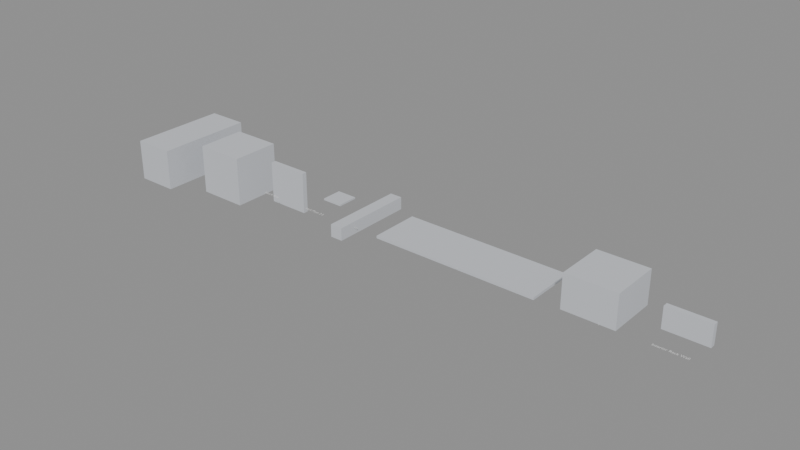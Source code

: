 # Source: KIT_HAV_HavenStation.blend  (saved by Blender 4.2.66; exported with 4.5.12 LTS)
import bpy
from mathutils import Matrix  # noqa: F401  (used for matrix-valued properties, if any)

bpy.ops.wm.read_factory_settings(use_empty=True)
scene = bpy.context.scene
scene.name = 'KIT-HAV'

# ---- collections
col_kit_hav = bpy.data.collections.new('KIT-HAV'); scene.collection.children.link(col_kit_hav)
col_kit_hav_reference = bpy.data.collections.new('KIT-HAV_Reference'); col_kit_hav.children.link(col_kit_hav_reference)

# ---- materials (node trees are filled in below, after node groups)
mat_mi_ind_kitblockout = bpy.data.materials.new('MI_IND_KitBlockout')
mat_mi_ind_kitblockout.diffuse_color = (0.6, 0.62, 0.66, 1.0)

# ---- material node trees

# ---- meshes
me_sm_kit_hav_modulecylinder12m = bpy.data.meshes.new('SM_KIT_HAV_ModuleCylinder12M')
me_sm_kit_hav_modulecylinder12m.from_pydata([(-2.5, -6.0, -2.5), (-2.5, -6.0, 2.5), (-2.5, 6.0, -2.5), (-2.5, 6.0, 2.5), (2.5, -6.0, -2.5), (2.5, -6.0, 2.5), (2.5, 6.0, -2.5), (2.5, 6.0, 2.5)], [], [(0, 1, 3, 2), (2, 3, 7, 6), (6, 7, 5, 4), (4, 5, 1, 0), (2, 6, 4, 0), (7, 3, 1, 5)])
me_sm_kit_hav_modulecylinder12m.materials.append(mat_mi_ind_kitblockout)
me_sm_kit_hav_modulecylinder12m.update()
me_sm_kit_hav_node6way = bpy.data.meshes.new('SM_KIT_HAV_Node6Way')
me_sm_kit_hav_node6way.from_pydata([(-3.0, -3.0, -3.0), (-3.0, -3.0, 3.0), (-3.0, 3.0, -3.0), (-3.0, 3.0, 3.0), (3.0, -3.0, -3.0), (3.0, -3.0, 3.0), (3.0, 3.0, -3.0), (3.0, 3.0, 3.0)], [], [(0, 1, 3, 2), (2, 3, 7, 6), (6, 7, 5, 4), (4, 5, 1, 0), (2, 6, 4, 0), (7, 3, 1, 5)])
me_sm_kit_hav_node6way.materials.append(mat_mi_ind_kitblockout)
me_sm_kit_hav_node6way.update()
me_sm_kit_hav_hatchring = bpy.data.meshes.new('SM_KIT_HAV_HatchRing')
me_sm_kit_hav_hatchring.from_pydata([(-2.5, -0.3, -2.5), (-2.5, -0.3, 2.5), (-2.5, 0.3, -2.5), (-2.5, 0.3, 2.5), (2.5, -0.3, -2.5), (2.5, -0.3, 2.5), (2.5, 0.3, -2.5), (2.5, 0.3, 2.5)], [], [(0, 1, 3, 2), (2, 3, 7, 6), (6, 7, 5, 4), (4, 5, 1, 0), (2, 6, 4, 0), (7, 3, 1, 5)])
me_sm_kit_hav_hatchring.materials.append(mat_mi_ind_kitblockout)
me_sm_kit_hav_hatchring.update()
me_sm_kit_hav_hullplate25 = bpy.data.meshes.new('SM_KIT_HAV_HullPlate25')
me_sm_kit_hav_hullplate25.from_pydata([(0.0, 0.0, 0.0), (0.0, 0.0, 0.2), (0.0, 2.5, 0.0), (0.0, 2.5, 0.2), (2.5, 0.0, 0.0), (2.5, 0.0, 0.2), (2.5, 2.5, 0.0), (2.5, 2.5, 0.2)], [], [(0, 1, 3, 2), (2, 3, 7, 6), (6, 7, 5, 4), (4, 5, 1, 0), (2, 6, 4, 0), (7, 3, 1, 5)])
me_sm_kit_hav_hullplate25.materials.append(mat_mi_ind_kitblockout)
me_sm_kit_hav_hullplate25.update()
me_sm_kit_hav_truss10m = bpy.data.meshes.new('SM_KIT_HAV_Truss10M')
me_sm_kit_hav_truss10m.from_pydata([(-0.75, -5.0, -0.75), (-0.75, -5.0, 0.75), (-0.75, 5.0, -0.75), (-0.75, 5.0, 0.75), (0.75, -5.0, -0.75), (0.75, -5.0, 0.75), (0.75, 5.0, -0.75), (0.75, 5.0, 0.75)], [], [(0, 1, 3, 2), (2, 3, 7, 6), (6, 7, 5, 4), (4, 5, 1, 0), (2, 6, 4, 0), (7, 3, 1, 5)])
me_sm_kit_hav_truss10m.materials.append(mat_mi_ind_kitblockout)
me_sm_kit_hav_truss10m.update()
me_sm_kit_hav_solarwing20 = bpy.data.meshes.new('SM_KIT_HAV_SolarWing20')
me_sm_kit_hav_solarwing20.from_pydata([(-10.0, -3.0, -0.15), (-10.0, -3.0, 0.15), (-10.0, 3.0, -0.15), (-10.0, 3.0, 0.15), (10.0, -3.0, -0.15), (10.0, -3.0, 0.15), (10.0, 3.0, -0.15), (10.0, 3.0, 0.15)], [], [(0, 1, 3, 2), (2, 3, 7, 6), (6, 7, 5, 4), (4, 5, 1, 0), (2, 6, 4, 0), (7, 3, 1, 5)])
me_sm_kit_hav_solarwing20.materials.append(mat_mi_ind_kitblockout)
me_sm_kit_hav_solarwing20.update()
me_sm_kit_hav_observationcupola = bpy.data.meshes.new('SM_KIT_HAV_ObservationCupola')
me_sm_kit_hav_observationcupola.from_pydata([(-3.0, -3.0, 0.0), (-3.0, -3.0, 4.0), (-3.0, 3.0, 0.0), (-3.0, 3.0, 4.0), (3.0, -3.0, 0.0), (3.0, -3.0, 4.0), (3.0, 3.0, 0.0), (3.0, 3.0, 4.0)], [], [(0, 1, 3, 2), (2, 3, 7, 6), (6, 7, 5, 4), (4, 5, 1, 0), (2, 6, 4, 0), (7, 3, 1, 5)])
me_sm_kit_hav_observationcupola.materials.append(mat_mi_ind_kitblockout)
me_sm_kit_hav_observationcupola.update()
me_sm_kit_hav_interiorrackwall = bpy.data.meshes.new('SM_KIT_HAV_InteriorRackWall')
me_sm_kit_hav_interiorrackwall.from_pydata([(0.0, 0.0, 0.0), (0.0, 0.0, 2.5), (0.0, 0.6, 0.0), (0.0, 0.6, 2.5), (5.0, 0.0, 0.0), (5.0, 0.0, 2.5), (5.0, 0.6, 0.0), (5.0, 0.6, 2.5)], [], [(0, 1, 3, 2), (2, 3, 7, 6), (6, 7, 5, 4), (4, 5, 1, 0), (2, 6, 4, 0), (7, 3, 1, 5)])
me_sm_kit_hav_interiorrackwall.materials.append(mat_mi_ind_kitblockout)
me_sm_kit_hav_interiorrackwall.update()

# ---- curves / text
txt_ref_label_sm_kit_hav_modulecylinder12m = bpy.data.curves.new('REF_Label_SM_KIT_HAV_ModuleCylinder12M', 'FONT')
txt_ref_label_sm_kit_hav_modulecylinder12m.dimensions = '2D'
txt_ref_label_sm_kit_hav_modulecylinder12m.body = 'Module Cylinder 12 m'
txt_ref_label_sm_kit_hav_modulecylinder12m.align_x = 'CENTER'
txt_ref_label_sm_kit_hav_modulecylinder12m.size = 0.5
txt_ref_label_sm_kit_hav_node6way = bpy.data.curves.new('REF_Label_SM_KIT_HAV_Node6Way', 'FONT')
txt_ref_label_sm_kit_hav_node6way.dimensions = '2D'
txt_ref_label_sm_kit_hav_node6way.body = 'Node 6-way'
txt_ref_label_sm_kit_hav_node6way.align_x = 'CENTER'
txt_ref_label_sm_kit_hav_node6way.size = 0.5
txt_ref_label_sm_kit_hav_hatchring = bpy.data.curves.new('REF_Label_SM_KIT_HAV_HatchRing', 'FONT')
txt_ref_label_sm_kit_hav_hatchring.dimensions = '2D'
txt_ref_label_sm_kit_hav_hatchring.body = 'Hatch Ring'
txt_ref_label_sm_kit_hav_hatchring.align_x = 'CENTER'
txt_ref_label_sm_kit_hav_hatchring.size = 0.5
txt_ref_label_sm_kit_hav_hullplate25 = bpy.data.curves.new('REF_Label_SM_KIT_HAV_HullPlate25', 'FONT')
txt_ref_label_sm_kit_hav_hullplate25.dimensions = '2D'
txt_ref_label_sm_kit_hav_hullplate25.body = 'Hull Plate 2.5'
txt_ref_label_sm_kit_hav_hullplate25.align_x = 'CENTER'
txt_ref_label_sm_kit_hav_hullplate25.size = 0.5
txt_ref_label_sm_kit_hav_truss10m = bpy.data.curves.new('REF_Label_SM_KIT_HAV_Truss10M', 'FONT')
txt_ref_label_sm_kit_hav_truss10m.dimensions = '2D'
txt_ref_label_sm_kit_hav_truss10m.body = 'Truss 10 m'
txt_ref_label_sm_kit_hav_truss10m.align_x = 'CENTER'
txt_ref_label_sm_kit_hav_truss10m.size = 0.5
txt_ref_label_sm_kit_hav_solarwing20 = bpy.data.curves.new('REF_Label_SM_KIT_HAV_SolarWing20', 'FONT')
txt_ref_label_sm_kit_hav_solarwing20.dimensions = '2D'
txt_ref_label_sm_kit_hav_solarwing20.body = 'Solar Wing 20'
txt_ref_label_sm_kit_hav_solarwing20.align_x = 'CENTER'
txt_ref_label_sm_kit_hav_solarwing20.size = 0.5
txt_ref_label_sm_kit_hav_observationcupola = bpy.data.curves.new('REF_Label_SM_KIT_HAV_ObservationCupola', 'FONT')
txt_ref_label_sm_kit_hav_observationcupola.dimensions = '2D'
txt_ref_label_sm_kit_hav_observationcupola.body = 'Observation Cupola'
txt_ref_label_sm_kit_hav_observationcupola.align_x = 'CENTER'
txt_ref_label_sm_kit_hav_observationcupola.size = 0.5
txt_ref_label_sm_kit_hav_interiorrackwall = bpy.data.curves.new('REF_Label_SM_KIT_HAV_InteriorRackWall', 'FONT')
txt_ref_label_sm_kit_hav_interiorrackwall.dimensions = '2D'
txt_ref_label_sm_kit_hav_interiorrackwall.body = 'Interior Rack Wall'
txt_ref_label_sm_kit_hav_interiorrackwall.align_x = 'CENTER'
txt_ref_label_sm_kit_hav_interiorrackwall.size = 0.5

# ---- objects
ob_kit_kit_hav = bpy.data.objects.new('KIT_KIT_HAV', None)
ob_sm_kit_hav_modulecylinder12m = bpy.data.objects.new('SM_KIT_HAV_ModuleCylinder12M', me_sm_kit_hav_modulecylinder12m)
ob_sm_kit_hav_node6way = bpy.data.objects.new('SM_KIT_HAV_Node6Way', me_sm_kit_hav_node6way)
ob_sm_kit_hav_hatchring = bpy.data.objects.new('SM_KIT_HAV_HatchRing', me_sm_kit_hav_hatchring)
ob_sm_kit_hav_hullplate25 = bpy.data.objects.new('SM_KIT_HAV_HullPlate25', me_sm_kit_hav_hullplate25)
ob_sm_kit_hav_truss10m = bpy.data.objects.new('SM_KIT_HAV_Truss10M', me_sm_kit_hav_truss10m)
ob_sm_kit_hav_solarwing20 = bpy.data.objects.new('SM_KIT_HAV_SolarWing20', me_sm_kit_hav_solarwing20)
ob_sm_kit_hav_observationcupola = bpy.data.objects.new('SM_KIT_HAV_ObservationCupola', me_sm_kit_hav_observationcupola)
ob_sm_kit_hav_interiorrackwall = bpy.data.objects.new('SM_KIT_HAV_InteriorRackWall', me_sm_kit_hav_interiorrackwall)
ob_ref_label_sm_kit_hav_modulecylinder12m = bpy.data.objects.new('REF_Label_SM_KIT_HAV_ModuleCylinder12M', txt_ref_label_sm_kit_hav_modulecylinder12m)
ob_ref_label_sm_kit_hav_node6way = bpy.data.objects.new('REF_Label_SM_KIT_HAV_Node6Way', txt_ref_label_sm_kit_hav_node6way)
ob_ref_label_sm_kit_hav_hatchring = bpy.data.objects.new('REF_Label_SM_KIT_HAV_HatchRing', txt_ref_label_sm_kit_hav_hatchring)
ob_ref_label_sm_kit_hav_hullplate25 = bpy.data.objects.new('REF_Label_SM_KIT_HAV_HullPlate25', txt_ref_label_sm_kit_hav_hullplate25)
ob_ref_label_sm_kit_hav_truss10m = bpy.data.objects.new('REF_Label_SM_KIT_HAV_Truss10M', txt_ref_label_sm_kit_hav_truss10m)
ob_ref_label_sm_kit_hav_solarwing20 = bpy.data.objects.new('REF_Label_SM_KIT_HAV_SolarWing20', txt_ref_label_sm_kit_hav_solarwing20)
ob_ref_label_sm_kit_hav_observationcupola = bpy.data.objects.new('REF_Label_SM_KIT_HAV_ObservationCupola', txt_ref_label_sm_kit_hav_observationcupola)
ob_ref_label_sm_kit_hav_interiorrackwall = bpy.data.objects.new('REF_Label_SM_KIT_HAV_InteriorRackWall', txt_ref_label_sm_kit_hav_interiorrackwall)

# ---- transforms, parenting, visibility, modifiers, constraints
ob_kit_kit_hav.location = (0.0, 0.0, 0.0)
ob_kit_kit_hav.empty_display_type = 'CUBE'
ob_sm_kit_hav_modulecylinder12m.location = (2.5, 0.0, 0.0)
ob_sm_kit_hav_node6way.location = (11.0, 0.0, 0.0)
ob_sm_kit_hav_hatchring.location = (19.5, 0.0, 0.0)
ob_sm_kit_hav_hullplate25.location = (25.0, 0.0, 0.0)
ob_sm_kit_hav_truss10m.location = (31.5, 0.0, 0.0)
ob_sm_kit_hav_solarwing20.location = (45.5, 0.0, 0.0)
ob_sm_kit_hav_observationcupola.location = (61.5, 0.0, 0.0)
ob_sm_kit_hav_interiorrackwall.location = (67.5, 0.0, 0.0)
ob_ref_label_sm_kit_hav_modulecylinder12m.location = (2.5, -3.0, 0.02)
ob_ref_label_sm_kit_hav_node6way.location = (11.0, -3.0, 0.02)
ob_ref_label_sm_kit_hav_hatchring.location = (19.5, -3.0, 0.02)
ob_ref_label_sm_kit_hav_hullplate25.location = (26.25, -3.0, 0.02)
ob_ref_label_sm_kit_hav_truss10m.location = (31.5, -3.0, 0.02)
ob_ref_label_sm_kit_hav_solarwing20.location = (45.5, -3.0, 0.02)
ob_ref_label_sm_kit_hav_observationcupola.location = (61.5, -3.0, 0.02)
ob_ref_label_sm_kit_hav_interiorrackwall.location = (70.0, -3.0, 0.02)

# ---- collection membership
scene.collection.objects.link(ob_kit_kit_hav)
col_kit_hav.objects.link(ob_sm_kit_hav_modulecylinder12m)
col_kit_hav.objects.link(ob_sm_kit_hav_node6way)
col_kit_hav.objects.link(ob_sm_kit_hav_hatchring)
col_kit_hav.objects.link(ob_sm_kit_hav_hullplate25)
col_kit_hav.objects.link(ob_sm_kit_hav_truss10m)
col_kit_hav.objects.link(ob_sm_kit_hav_solarwing20)
col_kit_hav.objects.link(ob_sm_kit_hav_observationcupola)
col_kit_hav.objects.link(ob_sm_kit_hav_interiorrackwall)
col_kit_hav_reference.objects.link(ob_ref_label_sm_kit_hav_modulecylinder12m)
col_kit_hav_reference.objects.link(ob_ref_label_sm_kit_hav_node6way)
col_kit_hav_reference.objects.link(ob_ref_label_sm_kit_hav_hatchring)
col_kit_hav_reference.objects.link(ob_ref_label_sm_kit_hav_hullplate25)
col_kit_hav_reference.objects.link(ob_ref_label_sm_kit_hav_truss10m)
col_kit_hav_reference.objects.link(ob_ref_label_sm_kit_hav_solarwing20)
col_kit_hav_reference.objects.link(ob_ref_label_sm_kit_hav_observationcupola)
col_kit_hav_reference.objects.link(ob_ref_label_sm_kit_hav_interiorrackwall)

# ---- scene / render settings (as saved in the file)
scene.frame_start = 1; scene.frame_end = 250; scene.frame_set(1)
scene.render.engine = 'BLENDER_EEVEE_NEXT'
bpy.context.view_layer.update()

# ---- added for rendering (the .blend has no active camera and no usable light): camera, sun + grey world if the file has none
cam_auto = bpy.data.cameras.new('AutoCamera')
cam_auto.lens = 50.0
cam_auto.sensor_width = 36.0
cam_auto.clip_end = 1198.65
ob_auto_camera = bpy.data.objects.new('AutoCamera', cam_auto)
scene.collection.objects.link(ob_auto_camera)
ob_auto_camera.location = (104.549, -81.959, 55.1394)
ob_auto_camera.rotation_euler = (1.09748, -7.21219e-08, 0.694738)
scene.camera = ob_auto_camera
light_auto_sun = bpy.data.lights.new('AutoSun', 'SUN')
light_auto_sun.energy = 3.0
light_auto_sun.angle = 0.0523599
ob_auto_sun = bpy.data.objects.new('AutoSun', light_auto_sun)
scene.collection.objects.link(ob_auto_sun)
ob_auto_sun.rotation_euler = (0.872665, 0.174533, 0.523599)
if scene.world is None:
    world_auto = bpy.data.worlds.new('AutoWorld')
    world_auto.color = (0.3, 0.3, 0.3)
    scene.world = world_auto
bpy.context.view_layer.update()
